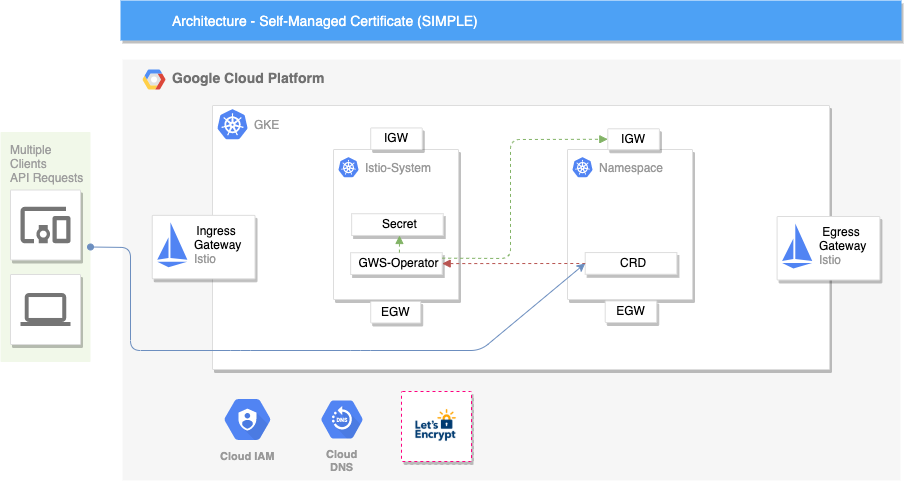

The diagram above was exported from draw.io. Its source (the exported page's mxGraphModel, read from the mxfile embedded in the PNG):
<mxGraphModel dx="946" dy="500" grid="1" gridSize="10" guides="1" tooltips="1" connect="1" arrows="1" fold="1" page="1" pageScale="1" pageWidth="1169" pageHeight="827" background="#ffffff" math="0" shadow="0">
  <root>
    <mxCell id="0" />
    <mxCell id="1" parent="0" />
    <mxCell id="14" value="&lt;b&gt;Google Cloud Platform&lt;/b&gt;" style="fillColor=#F6F6F6;strokeColor=none;shadow=0;gradientColor=none;fontSize=14;align=left;spacing=10;fontColor=#717171;9E9E9E;verticalAlign=top;spacingTop=-4;fontStyle=0;spacingLeft=40;html=1;" parent="1" vertex="1">
      <mxGeometry x="232" y="99" width="778" height="421" as="geometry" />
    </mxCell>
    <mxCell id="15" value="" style="shape=mxgraph.gcp2.google_cloud_platform;fillColor=#F6F6F6;strokeColor=none;shadow=0;gradientColor=none;" parent="14" vertex="1">
      <mxGeometry width="23" height="20" relative="1" as="geometry">
        <mxPoint x="20" y="10" as="offset" />
      </mxGeometry>
    </mxCell>
    <mxCell id="JwTZjlMyxSpMswb3Nkxo-1010" value="" style="strokeColor=#dddddd;fillColor=#ffffff;shadow=1;strokeWidth=1;rounded=1;absoluteArcSize=1;arcSize=2;" parent="14" vertex="1">
      <mxGeometry x="90" y="46" width="617" height="264" as="geometry" />
    </mxCell>
    <mxCell id="JwTZjlMyxSpMswb3Nkxo-1011" value="GKE" style="dashed=0;connectable=0;html=1;fillColor=#5184F3;strokeColor=none;shape=mxgraph.gcp2.kubernetes_logo;part=1;labelPosition=right;verticalLabelPosition=middle;align=left;verticalAlign=middle;spacingLeft=5;fontColor=#999999;fontSize=12;" parent="JwTZjlMyxSpMswb3Nkxo-1010" vertex="1">
      <mxGeometry width="30" height="30" relative="1" as="geometry">
        <mxPoint x="5" y="3.6750000000000007" as="offset" />
      </mxGeometry>
    </mxCell>
    <mxCell id="JwTZjlMyxSpMswb3Nkxo-1025" value="" style="strokeColor=#dddddd;fillColor=#ffffff;shadow=1;strokeWidth=1;rounded=1;absoluteArcSize=1;arcSize=2;" parent="JwTZjlMyxSpMswb3Nkxo-1010" vertex="1">
      <mxGeometry x="121" y="44" width="125" height="150" as="geometry" />
    </mxCell>
    <mxCell id="JwTZjlMyxSpMswb3Nkxo-1026" value="Istio-System" style="dashed=0;connectable=0;html=1;fillColor=#5184F3;strokeColor=none;shape=mxgraph.gcp2.kubernetes_logo;part=1;labelPosition=right;verticalLabelPosition=middle;align=left;verticalAlign=middle;spacingLeft=5;fontColor=#999999;fontSize=12;" parent="JwTZjlMyxSpMswb3Nkxo-1025" vertex="1">
      <mxGeometry width="20" height="20" relative="1" as="geometry">
        <mxPoint x="5" y="7.675000000000001" as="offset" />
      </mxGeometry>
    </mxCell>
    <mxCell id="JwTZjlMyxSpMswb3Nkxo-1042" value="GWS-Operator" style="dashed=0;strokeColor=#dddddd;fillColor=#ffffff;shadow=1;strokeWidth=1;labelPosition=center;verticalLabelPosition=middle;align=center;verticalAlign=middle;spacingLeft=5;fontColor=#000000;fontSize=12;" parent="JwTZjlMyxSpMswb3Nkxo-1025" vertex="1">
      <mxGeometry x="17.157856553693588" y="103.22621472937001" width="91.5085682863658" height="21.732173913043475" as="geometry" />
    </mxCell>
    <mxCell id="lmNxK_hoyx2DSNWZvq76-1012" value="Secret" style="dashed=0;strokeColor=#dddddd;fillColor=#ffffff;shadow=1;strokeWidth=1;labelPosition=center;verticalLabelPosition=middle;align=center;verticalAlign=middle;spacingLeft=5;fontColor=#000000;fontSize=12;" parent="JwTZjlMyxSpMswb3Nkxo-1025" vertex="1">
      <mxGeometry x="18.15785655369359" y="64.22621472936999" width="91.5085682863658" height="21.732173913043475" as="geometry" />
    </mxCell>
    <mxCell id="lmNxK_hoyx2DSNWZvq76-1010" value="" style="endArrow=none;dashed=1;html=1;fillColor=#d5e8d4;strokeColor=#82b366;entryX=0.5;entryY=0;entryDx=0;entryDy=0;endFill=0;startArrow=block;startFill=1;" parent="JwTZjlMyxSpMswb3Nkxo-1025" edge="1">
      <mxGeometry width="50" height="50" relative="1" as="geometry">
        <mxPoint x="66" y="86" as="sourcePoint" />
        <mxPoint x="65.91214069687658" y="103.22621472936999" as="targetPoint" />
      </mxGeometry>
    </mxCell>
    <mxCell id="JwTZjlMyxSpMswb3Nkxo-1051" value="" style="strokeColor=#dddddd;fillColor=#ffffff;shadow=1;strokeWidth=1;rounded=1;absoluteArcSize=1;arcSize=2;" parent="JwTZjlMyxSpMswb3Nkxo-1010" vertex="1">
      <mxGeometry x="355" y="44" width="125" height="150" as="geometry" />
    </mxCell>
    <mxCell id="JwTZjlMyxSpMswb3Nkxo-1052" value="Namespace" style="dashed=0;connectable=0;html=1;fillColor=#5184F3;strokeColor=none;shape=mxgraph.gcp2.kubernetes_logo;part=1;labelPosition=right;verticalLabelPosition=middle;align=left;verticalAlign=middle;spacingLeft=5;fontColor=#999999;fontSize=12;" parent="JwTZjlMyxSpMswb3Nkxo-1051" vertex="1">
      <mxGeometry width="20" height="20" relative="1" as="geometry">
        <mxPoint x="5" y="7.675000000000001" as="offset" />
      </mxGeometry>
    </mxCell>
    <mxCell id="JwTZjlMyxSpMswb3Nkxo-1053" value="CRD" style="dashed=0;strokeColor=#dddddd;fillColor=#ffffff;shadow=1;strokeWidth=1;labelPosition=center;verticalLabelPosition=middle;align=center;verticalAlign=middle;spacingLeft=5;fontColor=#000000;fontSize=12;" parent="JwTZjlMyxSpMswb3Nkxo-1051" vertex="1">
      <mxGeometry x="17.694666001994015" y="103.05881111037802" width="91.70488534396807" height="21.69431945635679" as="geometry" />
    </mxCell>
    <mxCell id="lmNxK_hoyx2DSNWZvq76-997" value="IGW" style="strokeColor=#dddddd;fillColor=#ffffff;shadow=1;strokeWidth=1;rounded=1;absoluteArcSize=1;arcSize=2;align=center;" parent="JwTZjlMyxSpMswb3Nkxo-1010" vertex="1">
      <mxGeometry x="158.21977533229972" y="22.438775510204096" width="51.51205936920221" height="21.551020408163268" as="geometry" />
    </mxCell>
    <mxCell id="lmNxK_hoyx2DSNWZvq76-999" value="EGW" style="strokeColor=#dddddd;fillColor=#ffffff;shadow=1;strokeWidth=1;rounded=1;absoluteArcSize=1;arcSize=2;align=center;" parent="JwTZjlMyxSpMswb3Nkxo-1010" vertex="1">
      <mxGeometry x="158.21977533229972" y="195.9387755102041" width="50" height="21.551020408163268" as="geometry" />
    </mxCell>
    <mxCell id="lmNxK_hoyx2DSNWZvq76-1009" value="" style="endArrow=none;dashed=1;html=1;exitX=1;exitY=0.5;exitDx=0;exitDy=0;fillColor=#f8cecc;strokeColor=#b85450;startArrow=block;startFill=1;" parent="JwTZjlMyxSpMswb3Nkxo-1010" source="JwTZjlMyxSpMswb3Nkxo-1042" edge="1">
      <mxGeometry width="50" height="50" relative="1" as="geometry">
        <mxPoint x="-212" y="445" as="sourcePoint" />
        <mxPoint x="373" y="158" as="targetPoint" />
      </mxGeometry>
    </mxCell>
    <mxCell id="JwTZjlMyxSpMswb3Nkxo-1075" value="" style="strokeColor=#dddddd;fillColor=#ffffff;shadow=1;strokeWidth=1;rounded=1;absoluteArcSize=1;arcSize=2;rotation=0;" parent="14" vertex="1">
      <mxGeometry x="654.6005522600491" y="156.99940139061565" width="102.77990196078429" height="63.49338257925517" as="geometry" />
    </mxCell>
    <mxCell id="JwTZjlMyxSpMswb3Nkxo-1076" value="&lt;div style=&quot;text-align: center&quot;&gt;&lt;span style=&quot;color: rgb(0 , 0 , 0)&quot;&gt;Egress&lt;/span&gt;&lt;span style=&quot;color: rgb(0 , 0 , 0)&quot;&gt;&amp;nbsp;&lt;/span&gt;&lt;/div&gt;&lt;font color=&quot;#000000&quot;&gt;&lt;div style=&quot;text-align: center&quot;&gt;&lt;span&gt;Gateway&lt;/span&gt;&lt;/div&gt;&lt;/font&gt;Istio" style="dashed=0;connectable=0;html=1;fillColor=#5184F3;strokeColor=none;shape=mxgraph.gcp2.istio_logo;part=1;labelPosition=right;verticalLabelPosition=middle;align=left;verticalAlign=middle;spacingLeft=5;fontColor=#999999;fontSize=12;rotation=0;" parent="JwTZjlMyxSpMswb3Nkxo-1075" vertex="1">
      <mxGeometry width="30.150000000000002" height="45" relative="1" as="geometry">
        <mxPoint x="5" y="7" as="offset" />
      </mxGeometry>
    </mxCell>
    <mxCell id="JwTZjlMyxSpMswb3Nkxo-1012" value="" style="strokeColor=#dddddd;fillColor=#ffffff;shadow=1;strokeWidth=1;rounded=1;absoluteArcSize=1;arcSize=2;rotation=0;" parent="14" vertex="1">
      <mxGeometry x="29.741019398090856" y="155.841921075655" width="102.77990196078429" height="63.49338257925517" as="geometry" />
    </mxCell>
    <mxCell id="JwTZjlMyxSpMswb3Nkxo-1013" value="&lt;div style=&quot;text-align: center&quot;&gt;&lt;span style=&quot;color: rgb(0 , 0 , 0)&quot;&gt;Ingress&lt;/span&gt;&lt;span style=&quot;color: rgb(0 , 0 , 0)&quot;&gt;&amp;nbsp;&lt;/span&gt;&lt;/div&gt;&lt;font color=&quot;#000000&quot;&gt;&lt;div style=&quot;text-align: center&quot;&gt;&lt;span&gt;Gateway&lt;/span&gt;&lt;/div&gt;&lt;/font&gt;Istio" style="dashed=0;connectable=0;html=1;fillColor=#5184F3;strokeColor=none;shape=mxgraph.gcp2.istio_logo;part=1;labelPosition=right;verticalLabelPosition=middle;align=left;verticalAlign=middle;spacingLeft=5;fontColor=#999999;fontSize=12;rotation=0;" parent="JwTZjlMyxSpMswb3Nkxo-1012" vertex="1">
      <mxGeometry width="30.150000000000002" height="45" relative="1" as="geometry">
        <mxPoint x="5" y="7" as="offset" />
      </mxGeometry>
    </mxCell>
    <mxCell id="IfVxIcO8S9o1F9HdXjfz-1019" value="Cloud&#10;DNS" style="html=1;fillColor=#5184F3;strokeColor=none;verticalAlign=top;labelPosition=center;verticalLabelPosition=bottom;align=center;spacingTop=-6;fontSize=11;fontStyle=1;fontColor=#999999;shape=mxgraph.gcp2.hexIcon;prIcon=cloud_dns" parent="14" vertex="1">
      <mxGeometry x="188" y="332" width="63" height="56" as="geometry" />
    </mxCell>
    <mxCell id="IfVxIcO8S9o1F9HdXjfz-1034" value="Cloud IAM" style="html=1;fillColor=#5184F3;strokeColor=none;verticalAlign=top;labelPosition=center;verticalLabelPosition=bottom;align=center;spacingTop=-6;fontSize=11;fontStyle=1;fontColor=#999999;shape=mxgraph.gcp2.hexIcon;prIcon=cloud_iam" parent="14" vertex="1">
      <mxGeometry x="90" y="330" width="70" height="60" as="geometry" />
    </mxCell>
    <mxCell id="IfVxIcO8S9o1F9HdXjfz-1016" value="" style="shadow=1;strokeWidth=1;rounded=1;absoluteArcSize=1;arcSize=2;labelPosition=center;verticalLabelPosition=middle;align=center;verticalAlign=bottom;spacingLeft=0;fontSize=12;whiteSpace=wrap;spacingBottom=2;html=1;strokeColor=#FF0080;dashed=1;" parent="14" vertex="1">
      <mxGeometry x="279" y="332" width="70" height="70" as="geometry" />
    </mxCell>
    <mxCell id="IfVxIcO8S9o1F9HdXjfz-1018" value="" style="shape=image;verticalLabelPosition=bottom;labelBackgroundColor=#ffffff;verticalAlign=top;aspect=fixed;imageAspect=0;image=data:image/png,(base64 omitted: 23916 chars);" parent="14" vertex="1">
      <mxGeometry x="290" y="347" width="48" height="40" as="geometry" />
    </mxCell>
    <mxCell id="997" value="Multiple&lt;br&gt;Clients&lt;br&gt;API Requests&lt;br&gt;" style="rounded=1;absoluteArcSize=1;arcSize=2;html=1;strokeColor=none;gradientColor=none;shadow=0;dashed=0;fontSize=12;fontColor=#9E9E9E;align=left;verticalAlign=top;spacing=10;spacingTop=-4;fillColor=#F1F8E9;" parent="1" vertex="1">
      <mxGeometry x="110" y="171.5" width="90" height="230" as="geometry" />
    </mxCell>
    <mxCell id="818" value="Architecture - Self-Managed Certificate (SIMPLE)" style="fillColor=#4DA1F5;strokeColor=none;shadow=1;gradientColor=none;fontSize=14;align=left;spacingLeft=50;fontColor=#ffffff;html=1;" parent="1" vertex="1">
      <mxGeometry x="230" y="40" width="781" height="40" as="geometry" />
    </mxCell>
    <mxCell id="985" value="" style="strokeColor=#dddddd;fillColor=#ffffff;shadow=1;strokeWidth=1;rounded=1;absoluteArcSize=1;arcSize=2;labelPosition=center;verticalLabelPosition=middle;align=center;verticalAlign=bottom;spacingLeft=0;fontColor=#999999;fontSize=12;whiteSpace=wrap;spacingBottom=2;html=1;" parent="1" vertex="1">
      <mxGeometry x="120" y="229.5" width="70" height="70" as="geometry" />
    </mxCell>
    <mxCell id="986" value="" style="dashed=0;connectable=0;html=1;fillColor=#757575;strokeColor=none;shape=mxgraph.gcp2.mobile_devices;part=1;" parent="985" vertex="1">
      <mxGeometry x="0.5" width="50" height="36.5" relative="1" as="geometry">
        <mxPoint x="-25" y="16.75" as="offset" />
      </mxGeometry>
    </mxCell>
    <mxCell id="987" value="" style="strokeColor=#dddddd;fillColor=#ffffff;shadow=1;strokeWidth=1;rounded=1;absoluteArcSize=1;arcSize=2;labelPosition=center;verticalLabelPosition=middle;align=center;verticalAlign=bottom;spacingLeft=0;fontColor=#999999;fontSize=12;whiteSpace=wrap;spacingBottom=2;html=1;" parent="1" vertex="1">
      <mxGeometry x="120" y="314" width="70" height="70" as="geometry" />
    </mxCell>
    <mxCell id="988" value="" style="dashed=0;connectable=0;html=1;fillColor=#757575;strokeColor=none;shape=mxgraph.gcp2.laptop;part=1;" parent="987" vertex="1">
      <mxGeometry x="0.5" width="50" height="33" relative="1" as="geometry">
        <mxPoint x="-25" y="18.5" as="offset" />
      </mxGeometry>
    </mxCell>
    <mxCell id="lmNxK_hoyx2DSNWZvq76-998" value="EGW" style="strokeColor=#dddddd;fillColor=#ffffff;shadow=1;strokeWidth=1;rounded=1;absoluteArcSize=1;arcSize=2;align=center;" parent="1" vertex="1">
      <mxGeometry x="714.7197753322997" y="340.4387755102041" width="51.51205936920221" height="21.551020408163268" as="geometry" />
    </mxCell>
    <mxCell id="JwTZjlMyxSpMswb3Nkxo-1047" value="IGW" style="strokeColor=#dddddd;fillColor=#ffffff;shadow=1;strokeWidth=1;rounded=1;absoluteArcSize=1;arcSize=2;align=center;" parent="1" vertex="1">
      <mxGeometry x="717.3068295114656" y="168.2761760242792" width="51.583998005982046" height="20.965098634294385" as="geometry" />
    </mxCell>
    <mxCell id="lmNxK_hoyx2DSNWZvq76-1007" value="" style="endArrow=classic;html=1;exitX=1;exitY=0.5;exitDx=0;exitDy=0;entryX=0;entryY=0.5;entryDx=0;entryDy=0;fillColor=#dae8fc;strokeColor=#6c8ebf;startArrow=oval;startFill=1;" parent="1" source="997" target="JwTZjlMyxSpMswb3Nkxo-1053" edge="1">
      <mxGeometry width="50" height="50" relative="1" as="geometry">
        <mxPoint x="110" y="590" as="sourcePoint" />
        <mxPoint x="160" y="540" as="targetPoint" />
        <Array as="points">
          <mxPoint x="240" y="287" />
          <mxPoint x="240" y="390" />
          <mxPoint x="350" y="390" />
          <mxPoint x="470" y="390" />
          <mxPoint x="590" y="390" />
        </Array>
      </mxGeometry>
    </mxCell>
    <mxCell id="lmNxK_hoyx2DSNWZvq76-1015" value="" style="endArrow=block;dashed=1;html=1;exitX=1;exitY=0.25;exitDx=0;exitDy=0;entryX=0;entryY=0.5;entryDx=0;entryDy=0;fillColor=#d5e8d4;strokeColor=#82b366;endFill=1;" parent="1" source="JwTZjlMyxSpMswb3Nkxo-1042" target="JwTZjlMyxSpMswb3Nkxo-1047" edge="1">
      <mxGeometry width="50" height="50" relative="1" as="geometry">
        <mxPoint x="110" y="590" as="sourcePoint" />
        <mxPoint x="160" y="540" as="targetPoint" />
        <Array as="points">
          <mxPoint x="620" y="298" />
          <mxPoint x="620" y="179" />
        </Array>
      </mxGeometry>
    </mxCell>
  </root>
</mxGraphModel>